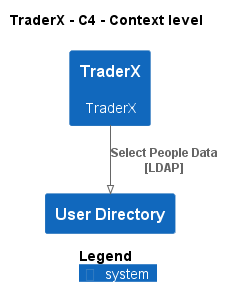

The diagram above was rendered by PlantUML. Its source (embedded in the PNG):
@startuml
!pragma layout smetana
!include ..\..\..\.c4s\C4_Context.puml

AddElementTag("c4interflow:lifecycle:new", $bgColor=green, $fontColor=#ffffff, $borderColor=green, $shadowing="False")
AddElementTag("c4interflow:lifecycle:changed", $bgColor=orange, $fontColor=#ffffff, $borderColor=orange, $shadowing="False")
AddElementTag("c4interflow:lifecycle:removed", $bgColor=red, $fontColor=#ffffff, $borderColor=red, $shadowing="False")

AddRelTag("c4interflow:lifecycle:new", $textColor=green, $lineColor=green)
AddRelTag("c4interflow:lifecycle:changed", $textColor=orange, $lineColor=orange)
AddRelTag("c4interflow:lifecycle:removed", $textColor=red, $lineColor=red)

SHOW_PERSON_PORTRAIT()
LAYOUT_TOP_DOWN()

skinparam linetype polyline

title TraderX - C4 - Context level

System(TraderX.SoftwareSystems.TraderX, "TraderX", "TraderX")
System(TraderX.SoftwareSystems.UserDirectory, "User Directory", "")

Rel(TraderX.SoftwareSystems.TraderX, TraderX.SoftwareSystems.UserDirectory, "Select People Data\n[LDAP]", $tags='protocol:ldap')


SHOW_LEGEND()
@enduml